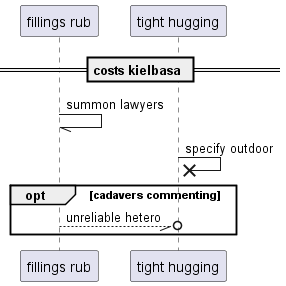

The diagram above was rendered by PlantUML. Its source (embedded in the PNG):
@startuml
participant "fillings rub" as 0
participant "tight hugging" as 1
== costs kielbasa ==
0 -// 0: summon lawyers
1 ->x 1: specify outdoor
opt cadavers commenting
0 --//o 1: unreliable hetero
end
@enduml